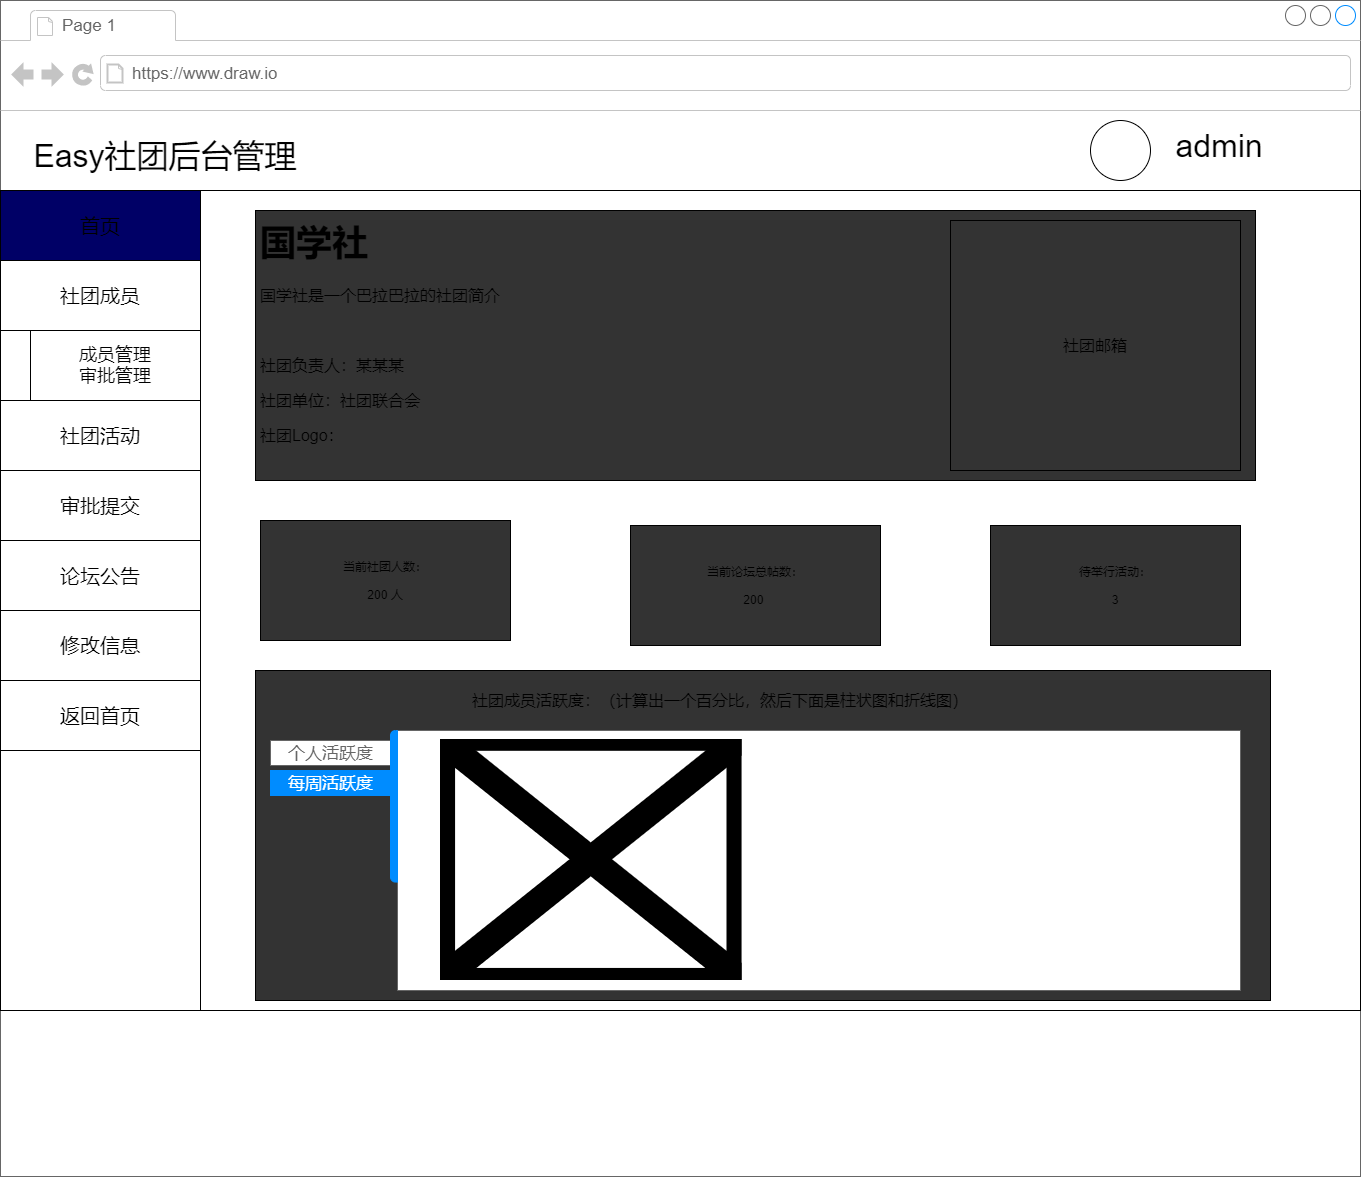

The diagram above was exported from draw.io. Its source (the exported page's mxGraphModel, read from the mxfile embedded in the PNG):
<mxGraphModel dx="3516" dy="1580" grid="1" gridSize="10" guides="1" tooltips="1" connect="1" arrows="1" fold="1" page="1" pageScale="1" pageWidth="1169" pageHeight="827" math="0" shadow="0">
  <root>
    <mxCell id="0" />
    <mxCell id="1" parent="0" />
    <mxCell id="5" value="" style="strokeWidth=1;shadow=0;dashed=0;align=center;html=1;shape=mxgraph.mockup.containers.browserWindow;rSize=0;strokeColor=#666666;strokeColor2=#008cff;strokeColor3=#c4c4c4;mainText=,;recursiveResize=0;" parent="1" vertex="1">
      <mxGeometry width="1360" height="1176" as="geometry" />
    </mxCell>
    <mxCell id="6" value="Page 1" style="strokeWidth=1;shadow=0;dashed=0;align=center;html=1;shape=mxgraph.mockup.containers.anchor;fontSize=17;fontColor=#666666;align=left;" parent="5" vertex="1">
      <mxGeometry x="60" y="12" width="110" height="26" as="geometry" />
    </mxCell>
    <mxCell id="7" value="https://www.draw.io" style="strokeWidth=1;shadow=0;dashed=0;align=center;html=1;shape=mxgraph.mockup.containers.anchor;rSize=0;fontSize=17;fontColor=#666666;align=left;" parent="5" vertex="1">
      <mxGeometry x="130" y="60" width="250" height="26" as="geometry" />
    </mxCell>
    <mxCell id="8" value="" style="rounded=0;whiteSpace=wrap;html=1;" parent="5" vertex="1">
      <mxGeometry y="250" width="200" height="760" as="geometry" />
    </mxCell>
    <mxCell id="9" value="" style="rounded=0;whiteSpace=wrap;html=1;" parent="5" vertex="1">
      <mxGeometry x="200" y="190" width="1160" height="820" as="geometry" />
    </mxCell>
    <mxCell id="10" value="首页" style="rounded=0;whiteSpace=wrap;html=1;fontSize=20;fillColor=#000066;" parent="5" vertex="1">
      <mxGeometry y="190" width="200" height="70" as="geometry" />
    </mxCell>
    <mxCell id="11" value="社团成员" style="rounded=0;whiteSpace=wrap;html=1;fontSize=20;" parent="5" vertex="1">
      <mxGeometry y="260" width="200" height="70" as="geometry" />
    </mxCell>
    <mxCell id="12" value="社团活动" style="rounded=0;whiteSpace=wrap;html=1;fontSize=20;" parent="5" vertex="1">
      <mxGeometry y="400" width="200" height="70" as="geometry" />
    </mxCell>
    <mxCell id="13" value="审批提交" style="rounded=0;whiteSpace=wrap;html=1;fontSize=20;" parent="5" vertex="1">
      <mxGeometry y="470" width="200" height="70" as="geometry" />
    </mxCell>
    <mxCell id="14" value="论坛公告" style="rounded=0;whiteSpace=wrap;html=1;fontSize=20;" parent="5" vertex="1">
      <mxGeometry y="540" width="200" height="70" as="geometry" />
    </mxCell>
    <mxCell id="15" value="修改信息" style="rounded=0;whiteSpace=wrap;html=1;fontSize=20;" parent="5" vertex="1">
      <mxGeometry y="610" width="200" height="70" as="geometry" />
    </mxCell>
    <mxCell id="16" value="返回首页" style="rounded=0;whiteSpace=wrap;html=1;fontSize=20;" parent="5" vertex="1">
      <mxGeometry y="680" width="200" height="70" as="geometry" />
    </mxCell>
    <mxCell id="17" value="成员管理&lt;br style=&quot;font-size: 18px;&quot;&gt;审批管理" style="rounded=0;whiteSpace=wrap;html=1;fontSize=18;" parent="5" vertex="1">
      <mxGeometry x="30" y="330" width="170" height="70" as="geometry" />
    </mxCell>
    <mxCell id="18" value="Easy社团后台管理" style="text;html=1;strokeColor=none;fillColor=none;align=center;verticalAlign=middle;whiteSpace=wrap;rounded=0;fontSize=32;" parent="5" vertex="1">
      <mxGeometry y="120" width="330" height="70" as="geometry" />
    </mxCell>
    <mxCell id="19" value="" style="ellipse;whiteSpace=wrap;html=1;aspect=fixed;fontSize=32;" parent="5" vertex="1">
      <mxGeometry x="1090" y="120" width="60" height="60" as="geometry" />
    </mxCell>
    <mxCell id="21" value="当前社团人数：&lt;br&gt;&lt;br&gt;200 人" style="rounded=0;whiteSpace=wrap;html=1;fillColor=#333333;" parent="5" vertex="1">
      <mxGeometry x="260" y="520" width="250" height="120" as="geometry" />
    </mxCell>
    <mxCell id="22" value="当前论坛总帖数：&lt;br&gt;&lt;br&gt;200&amp;nbsp;" style="rounded=0;whiteSpace=wrap;html=1;fillColor=#333333;" parent="5" vertex="1">
      <mxGeometry x="630" y="525" width="250" height="120" as="geometry" />
    </mxCell>
    <mxCell id="41" value="" style="rounded=0;whiteSpace=wrap;html=1;fillColor=#333333;" parent="5" vertex="1">
      <mxGeometry x="255" y="210" width="1000" height="270" as="geometry" />
    </mxCell>
    <mxCell id="43" value="&lt;h1&gt;&lt;font style=&quot;font-size: 36px&quot;&gt;国学社&lt;/font&gt;&lt;/h1&gt;&lt;p style=&quot;font-size: 16px&quot;&gt;国学社是一个巴拉巴拉的社团简介&lt;/p&gt;&lt;p style=&quot;font-size: 16px&quot;&gt;&lt;br style=&quot;font-size: 16px&quot;&gt;&lt;/p&gt;&lt;p style=&quot;font-size: 16px&quot;&gt;社团负责人：某某某&lt;/p&gt;&lt;p style=&quot;font-size: 16px&quot;&gt;社团单位：社团联合会&lt;/p&gt;&lt;p style=&quot;font-size: 16px&quot;&gt;社团Logo：&lt;/p&gt;&lt;p style=&quot;font-size: 16px&quot;&gt;&lt;br style=&quot;font-size: 16px&quot;&gt;&lt;/p&gt;" style="text;html=1;strokeColor=none;fillColor=none;spacing=5;spacingTop=-20;whiteSpace=wrap;overflow=hidden;rounded=0;fontSize=16;" parent="5" vertex="1">
      <mxGeometry x="255" y="210" width="995" height="260" as="geometry" />
    </mxCell>
    <mxCell id="44" value="" style="rounded=0;whiteSpace=wrap;html=1;fontSize=16;fillColor=#333333;" parent="5" vertex="1">
      <mxGeometry x="255" y="670" width="1015" height="330" as="geometry" />
    </mxCell>
    <mxCell id="46" value="" style="strokeWidth=1;shadow=0;dashed=0;align=center;html=1;shape=mxgraph.mockup.containers.marginRect2;rectMarginLeft=67;strokeColor=#666666;gradientColor=none;fontSize=16;" parent="5" vertex="1">
      <mxGeometry x="330" y="730" width="910" height="260" as="geometry" />
    </mxCell>
    <mxCell id="47" value="个人活跃度" style="strokeColor=inherit;fillColor=inherit;gradientColor=inherit;strokeWidth=1;shadow=0;dashed=0;align=center;html=1;shape=mxgraph.mockup.containers.rrect;rSize=0;fontSize=17;fontColor=#666666;" parent="46" vertex="1">
      <mxGeometry width="120" height="25" relative="1" as="geometry">
        <mxPoint x="-60" y="10" as="offset" />
      </mxGeometry>
    </mxCell>
    <mxCell id="48" value="每周活跃度" style="strokeWidth=1;shadow=0;dashed=0;align=center;html=1;shape=mxgraph.mockup.containers.rrect;rSize=0;fontSize=17;fontColor=#ffffff;strokeColor=#008cff;fillColor=#008cff;" parent="46" vertex="1">
      <mxGeometry width="120" height="25" relative="1" as="geometry">
        <mxPoint x="-60" y="40" as="offset" />
      </mxGeometry>
    </mxCell>
    <mxCell id="50" value="" style="strokeWidth=1;shadow=0;dashed=0;align=center;html=1;shape=mxgraph.mockup.containers.leftButton;rSize=5;strokeColor=#008cff;fillColor=#008cff;resizeHeight=1;movable=0;deletable=0;" parent="46" vertex="1">
      <mxGeometry width="7" height="151.5695067264574" relative="1" as="geometry">
        <mxPoint x="60" as="offset" />
      </mxGeometry>
    </mxCell>
    <mxCell id="51" value="" style="shape=image;verticalLabelPosition=bottom;labelBackgroundColor=#ffffff;verticalAlign=top;aspect=fixed;imageAspect=0;image=https://img.51miz.com/Element/00/91/77/13/39342939_E917713_86e7158c.png;" vertex="1" parent="46">
      <mxGeometry x="110" y="8.74" width="301.57" height="241.26" as="geometry" />
    </mxCell>
    <mxCell id="52" value="社团邮箱" style="rounded=0;whiteSpace=wrap;html=1;fontSize=16;fillColor=#333333;" vertex="1" parent="5">
      <mxGeometry x="950" y="220" width="290" height="250" as="geometry" />
    </mxCell>
    <mxCell id="20" value="admin" style="text;html=1;strokeColor=none;fillColor=none;align=center;verticalAlign=middle;whiteSpace=wrap;rounded=0;fontSize=32;" parent="1" vertex="1">
      <mxGeometry x="1169" y="130" width="100" height="30" as="geometry" />
    </mxCell>
    <mxCell id="40" value="待举行活动：&lt;br&gt;&lt;br&gt;3" style="rounded=0;whiteSpace=wrap;html=1;fillColor=#333333;" parent="1" vertex="1">
      <mxGeometry x="990" y="525" width="250" height="120" as="geometry" />
    </mxCell>
    <mxCell id="45" value="社团成员活跃度：（计算出一个百分比，然后下面是柱状图和折线图）" style="text;html=1;strokeColor=none;fillColor=none;align=center;verticalAlign=middle;whiteSpace=wrap;rounded=0;fontSize=16;" parent="1" vertex="1">
      <mxGeometry x="270" y="680" width="900" height="40" as="geometry" />
    </mxCell>
  </root>
</mxGraphModel>